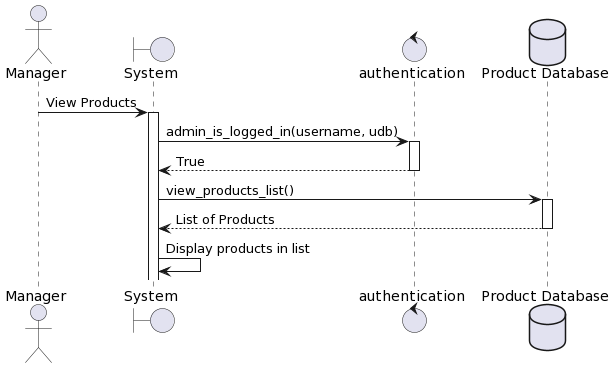

The diagram above was rendered by PlantUML. Its source (embedded in the PNG):
@startuml
actor Manager
boundary "System" as system
control "authentication" as auth 
Database "Product Database" as pdb
Manager -> system: View Products
activate system
system -> auth: admin_is_logged_in(username, udb)
activate auth
auth --> system: True
deactivate auth
system -> pdb: view_products_list()
activate pdb
pdb --> system: List of Products
deactivate pdb
system -> system: Display products in list
@enduml